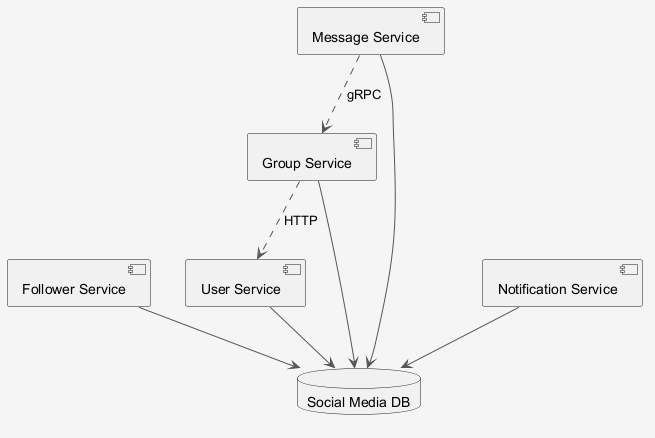

The diagram above was rendered by PlantUML. Its source (embedded in the PNG):
@startuml
skinparam shadowing false
skinparam backgroundColor #F5F5F5
skinparam ArrowColor #555555
component "Follower Service" as C_FollowerService
component "User Service" as C_UserService
component "Message Service" as C_MessageService
component "Notification Service" as C_NotificationService
component "Group Service" as C_GroupService
database "Social Media DB" as DB_social_media
C_FollowerService --> DB_social_media
C_UserService --> DB_social_media
C_MessageService --> DB_social_media
C_NotificationService --> DB_social_media
C_GroupService --> DB_social_media
C_GroupService ..> C_UserService : HTTP
C_MessageService ..> C_GroupService : gRPC
@enduml